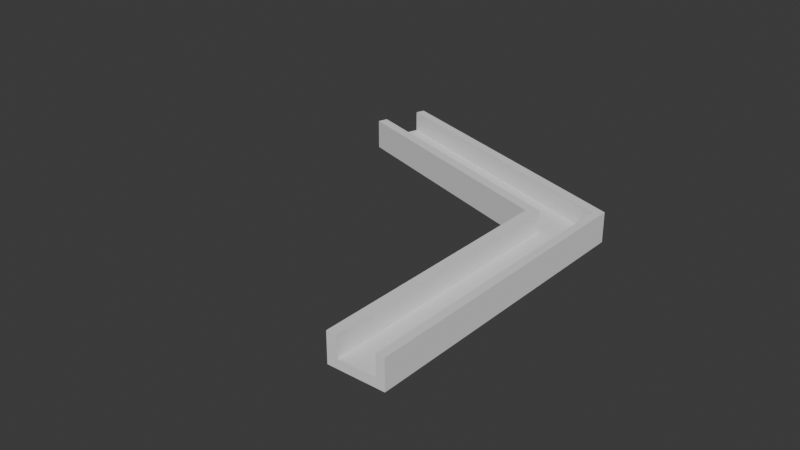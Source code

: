 # Source: base_smallHolder.blend  (saved by Blender 4.1.23; exported with 4.5.12 LTS)
import bpy
from mathutils import Matrix  # noqa: F401  (used for matrix-valued properties, if any)

bpy.ops.wm.read_factory_settings(use_empty=True)
scene = bpy.context.scene
scene.name = 'Scene'

# ---- collections
col_collection = bpy.data.collections.new('Collection'); scene.collection.children.link(col_collection)

# ---- world
world_world = bpy.data.worlds.new('World'); scene.world = world_world
world_world.use_nodes = True; world_world.node_tree.nodes.clear()
_N = world_world.node_tree.nodes; _L = world_world.node_tree.links
n0 = _N.new('ShaderNodeOutputWorld'); n0.name = 'World Output'; n0.location = (300, 300)
n1 = _N.new('ShaderNodeBackground'); n1.name = 'Background'; n1.location = (10, 300)
n1.inputs[0].default_value = (0.05088, 0.05088, 0.05088, 1.0)
_L.new(n1.outputs[0], n0.inputs[0])
n0.is_active_output = True
world_world.color = (0.05088, 0.05088, 0.05088)
world_world.use_sun_shadow = False
world_world.sun_shadow_jitter_overblur = 0.0

# ---- meshes
me_plane_020 = bpy.data.meshes.new('Plane.020')
me_plane_020.from_pydata([(-1000.0, -1000.0, 0.0), (1178.0, -9668.0, 0.0), (-1000.0, 1000.0, 0.0), (1529.0, -9050.0, 0.0), (657.6, -1000.0, 0.0), (925.9, 1000.0, 0.0), (-1000.0, -1000.0, -8.0), (1178.0, -9668.0, -8.0), (-1000.0, 1000.0, -8.0), (1529.0, -9050.0, -8.0), (657.6, -1000.0, -8.0), (925.9, 1000.0, -8.0), (-1000.0, -1000.0, 5.113), (-1000.0, 1000.0, 5.113), (1178.0, -9668.0, 5.113), (1529.0, -9050.0, 5.113), (657.6, -1000.0, 5.113), (925.9, 1000.0, 5.113), (886.8, 683.4, -4.0), (708.0, -649.9, -4.0), (-1000.0, -649.9, 0.0), (-1000.0, 683.4, -4.0), (-1000.0, 683.4, 0.0), (-1000.0, -649.9, -4.0), (1242.0, -9554.0, -4.0), (1242.0, -9554.0, 0.0), (1476.0, -9142.0, 0.0), (1476.0, -9142.0, -4.0), (-1000.0, -649.9, 5.113), (-1000.0, 683.4, 5.113), (1242.0, -9554.0, 5.113), (1476.0, -9142.0, 5.113), (708.0, -649.9, 5.113), (886.8, 683.4, 5.113)], [], [(5, 2, 13, 17), (11, 9, 7, 10, 6, 8), (2, 5, 11, 8), (1, 4, 10, 7), (2, 8, 6, 0, 20, 23, 21, 22), (5, 3, 9, 11), (4, 0, 6, 10), (24, 25, 1, 7, 9, 3, 26, 27), (28, 12, 16, 14, 30, 32), (31, 15, 17, 13, 29, 33), (4, 1, 14, 16), (20, 0, 12, 28), (29, 13, 2, 22), (3, 5, 17, 15), (0, 4, 16, 12), (26, 3, 15, 31), (14, 1, 25, 30), (31, 33, 18, 27, 26), (19, 23, 20, 28, 32), (29, 22, 21, 18, 33), (19, 32, 30, 25, 24), (18, 21, 23, 19, 24, 27)])
_uv = me_plane_020.uv_layers.new(name='UVMap')
_uv.uv.foreach_set('vector', [0.0, 0.0, 0.0, 0.0, 0.0, 0.0, 0.0, 0.0, 0.0, 0.0, 0.0, 0.0, 0.0, 0.0, 0.0, 0.0, 0.0, 0.0, 0.0, 0.0, 0.0, 0.0, 0.0, 0.0, 0.0, 0.0, 0.0, 0.0, 0.0, 0.0, 0.0, 0.0, 0.0, 0.0, 0.0, 0.0, 0.0, 0.0, 0.0, 0.0, 0.0, 0.0, 0.0, 0.0, 0.0, 0.0, 0.0, 0.0, 0.0, 0.0, 0.0, 0.0, 0.0, 0.0, 0.0, 0.0, 0.0, 0.0, 0.0, 0.0, 0.0, 0.0, 0.0, 0.0, 0.0, 0.0, 0.0, 0.0, 0.0, 0.0, 0.0, 0.0, 0.0, 0.0, 0.0, 0.0, 0.0, 0.0, 0.0, 0.0, 0.0, 0.0, 0.0, 0.0, 0.0, 0.0, 0.0, 0.0, 0.0, 0.0, 0.0, 0.0, 0.0, 0.0, 0.0, 0.0, 0.0, 0.0, 0.0, 0.0, 0.0, 0.0, 0.0, 0.0, 0.0, 0.0, 0.0, 0.0, 0.0, 0.0, 0.0, 0.0, 0.0, 0.0, 0.0, 0.0, 0.0, 0.0, 0.0, 0.0, 0.0, 0.0, 0.0, 0.0, 0.0, 0.0, 0.0, 0.0, 0.0, 0.0, 0.0, 0.0, 0.0, 0.0, 0.0, 0.0, 0.0, 0.0, 0.0, 0.0, 0.0, 0.0, 0.0, 0.0, 0.0, 0.0, 0.0, 0.0, 0.0, 0.0, 0.0, 0.0, 0.0, 0.0, 0.0, 0.0, 0.0, 0.0, 0.0, 0.0, 0.0, 0.0, 0.0, 0.0, 0.0, 0.0, 0.0, 0.0, 0.0, 0.0, 0.0, 0.0, 0.0, 0.0, 0.0, 0.0, 0.0, 0.0, 0.0, 0.0, 0.0, 0.0, 0.0, 0.0, 0.0, 0.0, 0.0, 0.0, 0.0, 0.0, 0.0, 0.0, 0.0, 0.0, 0.0, 0.0, 0.0, 0.0, 0.0, 0.0, 0.0, 0.0, 0.0, 0.0, 0.0, 0.0, 0.0, 0.0, 0.0, 0.0, 0.0, 0.0, 0.0, 0.0, 0.0, 0.0])
me_plane_020.update()

# ---- objects
ob_plane_006 = bpy.data.objects.new('Plane.006', me_plane_020)

# ---- transforms, parenting, visibility, modifiers, constraints
ob_plane_006.location = (-0.4872, 38.63, 0.0)
ob_plane_006.rotation_euler = (0.0, -0.0, -0.3142)
ob_plane_006.scale = (0.067, 0.0125, 1.0)

# ---- collection membership
col_collection.objects.link(ob_plane_006)

# ---- scene / render settings (as saved in the file)
scene.frame_start = 1; scene.frame_end = 250; scene.frame_set(1)
scene.render.engine = 'BLENDER_EEVEE_NEXT'
scene.cycles.sampling_pattern = 'TABULATED_SOBOL'
scene.eevee.ray_tracing_options.trace_max_roughness = 0.0
bpy.context.view_layer.update()

# ---- added for rendering (the .blend has no active camera and no usable light): camera, sun
cam_auto = bpy.data.cameras.new('AutoCamera')
cam_auto.lens = 50.0
cam_auto.sensor_width = 36.0
cam_auto.clip_end = 4393.63
ob_auto_camera = bpy.data.objects.new('AutoCamera', cam_auto)
scene.collection.objects.link(ob_auto_camera)
ob_auto_camera.location = (249.967, -318.782, 198.837)
ob_auto_camera.rotation_euler = (1.09748, -7.21219e-08, 0.694738)
scene.camera = ob_auto_camera
light_auto_sun = bpy.data.lights.new('AutoSun', 'SUN')
light_auto_sun.energy = 3.0
light_auto_sun.angle = 0.0523599
ob_auto_sun = bpy.data.objects.new('AutoSun', light_auto_sun)
scene.collection.objects.link(ob_auto_sun)
ob_auto_sun.rotation_euler = (0.872665, 0.174533, 0.523599)
bpy.context.view_layer.update()
